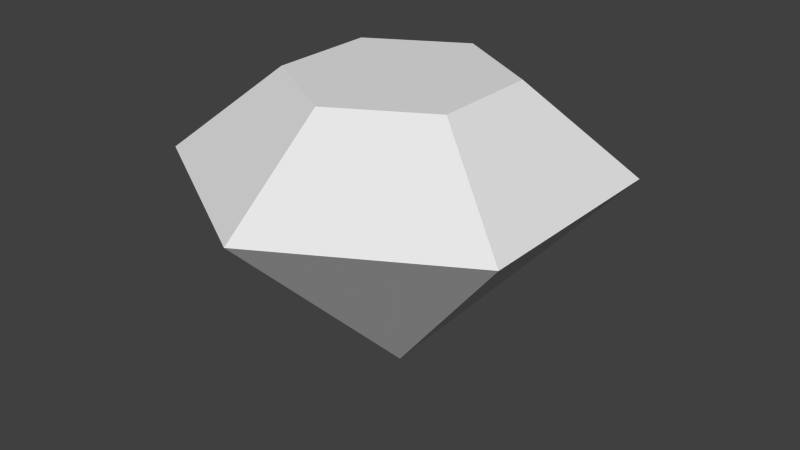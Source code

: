# Source: GemModel.blend  (saved by Blender 2.76.0; exported with 4.5.12 LTS)
import bpy
from mathutils import Matrix  # noqa: F401  (used for matrix-valued properties, if any)

bpy.ops.wm.read_factory_settings(use_empty=True)
scene = bpy.context.scene
scene.name = 'Scene'

# ---- collections
col_collection_1 = bpy.data.collections.new('Collection 1'); scene.collection.children.link(col_collection_1)

# ---- world
world_world = bpy.data.worlds.new('World'); scene.world = world_world
world_world.color = (0.05088, 0.05088, 0.05088)
world_world.use_sun_shadow = False
world_world.sun_shadow_jitter_overblur = 0.0
world_world.cycles.sampling_method = 'MANUAL'
world_world.cycles.sample_map_resolution = 256

# ---- meshes
me_cylinder = bpy.data.meshes.new('Cylinder')
me_cylinder.from_pydata([(-2.484e-09, 0.125, 0.7), (0.0, 0.0, 0.35), (0.1083, 0.0625, 0.7), (0.1083, -0.0625, 0.7), (-1.341e-08, -0.125, 0.7), (-0.1083, -0.0625, 0.7), (-0.1083, 0.0625, 0.7), (0.0, 0.25, 0.6), (0.2165, 0.125, 0.6), (0.2165, -0.125, 0.6), (-2.186e-08, -0.25, 0.6), (-0.2165, -0.125, 0.6), (-0.2165, 0.125, 0.6)], [], [(7, 0, 2, 8), (8, 2, 3, 9), (9, 3, 4, 10), (10, 4, 5, 11), (12, 6, 0, 7), (11, 5, 6, 12), (1, 11, 12), (1, 12, 7), (1, 10, 11), (1, 9, 10), (1, 8, 9), (1, 7, 8), (3, 2, 0, 6, 5, 4)])
_uv = me_cylinder.uv_layers.new(name='UVMap')
_uv.uv.foreach_set('vector', [0.5529, 0.7618, 0.3908, 0.7558, 0.3279, 0.6621, 0.4136, 0.5235, 0.4136, 0.5235, 0.3279, 0.6621, 0.214, 0.6675, 0.1383, 0.5236, 0.1383, 0.5236, 0.214, 0.6675, 0.1622, 0.7676, 0.0001303, 0.7616, 0.0001303, 0.7616, 0.1622, 0.7676, 0.2252, 0.8613, 0.1395, 0.9999, 0.4148, 0.9998, 0.3391, 0.8559, 0.3908, 0.7558, 0.5529, 0.7618, 0.1395, 0.9999, 0.2252, 0.8613, 0.3391, 0.8559, 0.4148, 0.9998, 0.3022, 0.2617, 0.1511, 0.0001303, 0.4532, 0.0001303, 0.3022, 0.2617, 0.4532, 0.0001303, 0.6042, 0.2617, 0.3022, 0.2617, 0.0001303, 0.2617, 0.1511, 0.0001303, 0.3022, 0.2617, 0.1511, 0.5233, 0.0001303, 0.2617, 0.3022, 0.2617, 0.4532, 0.5233, 0.1511, 0.5233, 0.3022, 0.2617, 0.6042, 0.2617, 0.4532, 0.5233, 0.659, 0.5235, 0.7648, 0.5846, 0.7648, 0.7068, 0.659, 0.7679, 0.5532, 0.7068, 0.5532, 0.5846])
me_cylinder.use_remesh_preserve_volume = False
me_cylinder.use_remesh_preserve_attributes = False
me_cylinder.use_mirror_vertex_groups = False
me_cylinder.update()

# ---- objects
ob_cylinder = bpy.data.objects.new('Cylinder', me_cylinder)

# ---- transforms, parenting, visibility, modifiers, constraints
ob_cylinder.location = (0.0, 0.0, 0.0)
ob_cylinder.lineart.crease_threshold = 0.0

# ---- collection membership
col_collection_1.objects.link(ob_cylinder)

# ---- scene / render settings (as saved in the file)
scene.frame_start = 1; scene.frame_end = 250; scene.frame_set(1)
scene.render.engine = 'BLENDER_EEVEE_NEXT'
scene.render.resolution_percentage = 50
scene.render.dither_intensity = 0.0
scene.cycles.use_denoising = False
scene.cycles.samples = 10
scene.cycles.sampling_pattern = 'TABULATED_SOBOL'
scene.cycles.light_sampling_threshold = 0.0
scene.cycles.use_adaptive_sampling = False
scene.cycles.use_light_tree = False
scene.cycles.blur_glossy = 0.0
scene.cycles.pixel_filter_type = 'GAUSSIAN'
scene.cycles.sample_clamp_indirect = 0.0
scene.view_settings.view_transform = 'Standard'
bpy.context.view_layer.update()

# ---- added for rendering (the .blend has no active camera and no usable light): camera, sun
cam_auto = bpy.data.cameras.new('AutoCamera')
cam_auto.lens = 50.0
cam_auto.sensor_width = 36.0
cam_auto.clip_end = 1000.0
ob_auto_camera = bpy.data.objects.new('AutoCamera', cam_auto)
scene.collection.objects.link(ob_auto_camera)
ob_auto_camera.location = (0.692375, -0.83085, 1.0789)
ob_auto_camera.rotation_euler = (1.09748, -7.21219e-08, 0.694738)
scene.camera = ob_auto_camera
light_auto_sun = bpy.data.lights.new('AutoSun', 'SUN')
light_auto_sun.energy = 3.0
light_auto_sun.angle = 0.0523599
ob_auto_sun = bpy.data.objects.new('AutoSun', light_auto_sun)
scene.collection.objects.link(ob_auto_sun)
ob_auto_sun.rotation_euler = (0.872665, 0.174533, 0.523599)
bpy.context.view_layer.update()

